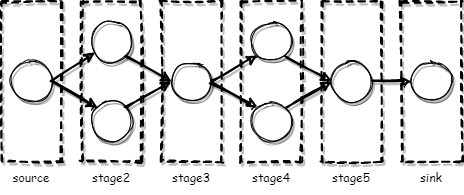

The diagram above was exported from draw.io. Its source (the exported page's mxGraphModel, read from the mxfile embedded in the PNG):
<mxGraphModel dx="1422" dy="772" grid="1" gridSize="10" guides="1" tooltips="1" connect="1" arrows="1" fold="1" page="1" pageScale="1" pageWidth="700" pageHeight="1000" math="0" shadow="0">
  <root>
    <mxCell id="0" />
    <mxCell id="1" parent="0" />
    <mxCell id="W3fLyQn7vlsy_3E_rHk4-1" value="" style="ellipse;whiteSpace=wrap;html=1;aspect=fixed;sketch=1;shadow=1;fontFamily=Comic Sans MS;labelBackgroundColor=none;" parent="1" vertex="1">
      <mxGeometry x="20" y="260" width="40" height="40" as="geometry" />
    </mxCell>
    <mxCell id="W3fLyQn7vlsy_3E_rHk4-2" value="" style="ellipse;whiteSpace=wrap;html=1;aspect=fixed;sketch=1;shadow=1;fontFamily=Comic Sans MS;labelBackgroundColor=none;" parent="1" vertex="1">
      <mxGeometry x="340" y="260" width="40" height="40" as="geometry" />
    </mxCell>
    <mxCell id="W3fLyQn7vlsy_3E_rHk4-3" value="" style="ellipse;whiteSpace=wrap;html=1;aspect=fixed;sketch=1;shadow=1;fontFamily=Comic Sans MS;labelBackgroundColor=none;" parent="1" vertex="1">
      <mxGeometry x="100" y="300" width="40" height="40" as="geometry" />
    </mxCell>
    <mxCell id="W3fLyQn7vlsy_3E_rHk4-4" value="" style="ellipse;whiteSpace=wrap;html=1;aspect=fixed;sketch=1;shadow=1;fontFamily=Comic Sans MS;labelBackgroundColor=none;" parent="1" vertex="1">
      <mxGeometry x="100" y="220" width="40" height="40" as="geometry" />
    </mxCell>
    <mxCell id="W3fLyQn7vlsy_3E_rHk4-5" value="" style="ellipse;whiteSpace=wrap;html=1;aspect=fixed;sketch=1;shadow=1;fontFamily=Comic Sans MS;labelBackgroundColor=none;" parent="1" vertex="1">
      <mxGeometry x="180" y="260" width="40" height="40" as="geometry" />
    </mxCell>
    <mxCell id="W3fLyQn7vlsy_3E_rHk4-6" value="" style="ellipse;whiteSpace=wrap;html=1;aspect=fixed;sketch=1;shadow=1;fontFamily=Comic Sans MS;labelBackgroundColor=none;" parent="1" vertex="1">
      <mxGeometry x="260" y="220" width="40" height="40" as="geometry" />
    </mxCell>
    <mxCell id="W3fLyQn7vlsy_3E_rHk4-7" value="" style="ellipse;whiteSpace=wrap;html=1;aspect=fixed;sketch=1;shadow=1;fontFamily=Comic Sans MS;labelBackgroundColor=none;" parent="1" vertex="1">
      <mxGeometry x="260" y="300" width="40" height="40" as="geometry" />
    </mxCell>
    <mxCell id="W3fLyQn7vlsy_3E_rHk4-8" value="" style="endArrow=classic;html=1;exitX=1;exitY=0.5;exitDx=0;exitDy=0;strokeWidth=2;sketch=1;shadow=1;fontFamily=Comic Sans MS;labelBackgroundColor=none;" parent="1" source="W3fLyQn7vlsy_3E_rHk4-1" target="W3fLyQn7vlsy_3E_rHk4-4" edge="1">
      <mxGeometry width="50" height="50" relative="1" as="geometry">
        <mxPoint x="320" y="420" as="sourcePoint" />
        <mxPoint x="370" y="370" as="targetPoint" />
      </mxGeometry>
    </mxCell>
    <mxCell id="W3fLyQn7vlsy_3E_rHk4-9" value="" style="endArrow=classic;html=1;exitX=1;exitY=0.5;exitDx=0;exitDy=0;entryX=0;entryY=0;entryDx=0;entryDy=0;strokeWidth=2;sketch=1;shadow=1;fontFamily=Comic Sans MS;labelBackgroundColor=none;" parent="1" source="W3fLyQn7vlsy_3E_rHk4-1" target="W3fLyQn7vlsy_3E_rHk4-3" edge="1">
      <mxGeometry width="50" height="50" relative="1" as="geometry">
        <mxPoint x="320" y="420" as="sourcePoint" />
        <mxPoint x="370" y="370" as="targetPoint" />
      </mxGeometry>
    </mxCell>
    <mxCell id="W3fLyQn7vlsy_3E_rHk4-10" value="" style="endArrow=classic;html=1;exitX=1;exitY=1;exitDx=0;exitDy=0;entryX=0;entryY=0.5;entryDx=0;entryDy=0;strokeWidth=2;sketch=1;shadow=1;fontFamily=Comic Sans MS;labelBackgroundColor=none;" parent="1" source="W3fLyQn7vlsy_3E_rHk4-4" target="W3fLyQn7vlsy_3E_rHk4-5" edge="1">
      <mxGeometry width="50" height="50" relative="1" as="geometry">
        <mxPoint x="320" y="420" as="sourcePoint" />
        <mxPoint x="370" y="370" as="targetPoint" />
      </mxGeometry>
    </mxCell>
    <mxCell id="W3fLyQn7vlsy_3E_rHk4-11" value="" style="endArrow=classic;html=1;exitX=1;exitY=0;exitDx=0;exitDy=0;entryX=0;entryY=0.5;entryDx=0;entryDy=0;strokeWidth=2;sketch=1;shadow=1;fontFamily=Comic Sans MS;labelBackgroundColor=none;" parent="1" source="W3fLyQn7vlsy_3E_rHk4-3" target="W3fLyQn7vlsy_3E_rHk4-5" edge="1">
      <mxGeometry width="50" height="50" relative="1" as="geometry">
        <mxPoint x="320" y="420" as="sourcePoint" />
        <mxPoint x="370" y="370" as="targetPoint" />
      </mxGeometry>
    </mxCell>
    <mxCell id="W3fLyQn7vlsy_3E_rHk4-12" value="" style="endArrow=classic;html=1;exitX=1;exitY=0.5;exitDx=0;exitDy=0;entryX=0;entryY=1;entryDx=0;entryDy=0;strokeWidth=2;sketch=1;shadow=1;fontFamily=Comic Sans MS;labelBackgroundColor=none;" parent="1" source="W3fLyQn7vlsy_3E_rHk4-5" target="W3fLyQn7vlsy_3E_rHk4-6" edge="1">
      <mxGeometry width="50" height="50" relative="1" as="geometry">
        <mxPoint x="320" y="420" as="sourcePoint" />
        <mxPoint x="370" y="370" as="targetPoint" />
      </mxGeometry>
    </mxCell>
    <mxCell id="W3fLyQn7vlsy_3E_rHk4-13" value="" style="endArrow=classic;html=1;exitX=1;exitY=0.5;exitDx=0;exitDy=0;entryX=0;entryY=0;entryDx=0;entryDy=0;strokeWidth=2;sketch=1;shadow=1;fontFamily=Comic Sans MS;labelBackgroundColor=none;" parent="1" source="W3fLyQn7vlsy_3E_rHk4-5" target="W3fLyQn7vlsy_3E_rHk4-7" edge="1">
      <mxGeometry width="50" height="50" relative="1" as="geometry">
        <mxPoint x="320" y="420" as="sourcePoint" />
        <mxPoint x="270" y="310" as="targetPoint" />
      </mxGeometry>
    </mxCell>
    <mxCell id="W3fLyQn7vlsy_3E_rHk4-14" value="" style="endArrow=classic;html=1;exitX=1;exitY=1;exitDx=0;exitDy=0;entryX=0;entryY=0.5;entryDx=0;entryDy=0;strokeWidth=2;sketch=1;shadow=1;fontFamily=Comic Sans MS;labelBackgroundColor=none;" parent="1" source="W3fLyQn7vlsy_3E_rHk4-6" target="W3fLyQn7vlsy_3E_rHk4-2" edge="1">
      <mxGeometry width="50" height="50" relative="1" as="geometry">
        <mxPoint x="320" y="420" as="sourcePoint" />
        <mxPoint x="370" y="370" as="targetPoint" />
      </mxGeometry>
    </mxCell>
    <mxCell id="W3fLyQn7vlsy_3E_rHk4-15" value="" style="endArrow=classic;html=1;exitX=1;exitY=0;exitDx=0;exitDy=0;entryX=0;entryY=0.5;entryDx=0;entryDy=0;strokeWidth=2;sketch=1;shadow=1;fontFamily=Comic Sans MS;labelBackgroundColor=none;" parent="1" source="W3fLyQn7vlsy_3E_rHk4-7" target="W3fLyQn7vlsy_3E_rHk4-2" edge="1">
      <mxGeometry width="50" height="50" relative="1" as="geometry">
        <mxPoint x="320" y="420" as="sourcePoint" />
        <mxPoint x="370" y="370" as="targetPoint" />
      </mxGeometry>
    </mxCell>
    <mxCell id="W3fLyQn7vlsy_3E_rHk4-18" value="" style="rounded=0;whiteSpace=wrap;html=1;fillColor=none;sketch=1;dashed=1;strokeWidth=2;shadow=1;fontFamily=Comic Sans MS;labelBackgroundColor=none;" parent="1" vertex="1">
      <mxGeometry x="10" y="200" width="60" height="160" as="geometry" />
    </mxCell>
    <mxCell id="W3fLyQn7vlsy_3E_rHk4-19" value="source" style="text;html=1;strokeColor=none;fillColor=none;align=center;verticalAlign=middle;whiteSpace=wrap;rounded=0;dashed=1;sketch=1;shadow=1;fontFamily=Comic Sans MS;labelBackgroundColor=none;" parent="1" vertex="1">
      <mxGeometry x="10" y="360" width="60" height="30" as="geometry" />
    </mxCell>
    <mxCell id="W3fLyQn7vlsy_3E_rHk4-20" value="" style="rounded=0;whiteSpace=wrap;html=1;fillColor=none;sketch=1;dashed=1;strokeWidth=2;shadow=1;fontFamily=Comic Sans MS;labelBackgroundColor=none;" parent="1" vertex="1">
      <mxGeometry x="90" y="200" width="60" height="160" as="geometry" />
    </mxCell>
    <mxCell id="W3fLyQn7vlsy_3E_rHk4-21" value="stage2" style="text;html=1;strokeColor=none;fillColor=none;align=center;verticalAlign=middle;whiteSpace=wrap;rounded=0;dashed=1;sketch=1;shadow=1;fontFamily=Comic Sans MS;labelBackgroundColor=none;" parent="1" vertex="1">
      <mxGeometry x="90" y="360" width="60" height="30" as="geometry" />
    </mxCell>
    <mxCell id="W3fLyQn7vlsy_3E_rHk4-22" value="" style="rounded=0;whiteSpace=wrap;html=1;fillColor=none;sketch=1;dashed=1;strokeWidth=2;shadow=1;fontFamily=Comic Sans MS;labelBackgroundColor=none;" parent="1" vertex="1">
      <mxGeometry x="170" y="200" width="60" height="160" as="geometry" />
    </mxCell>
    <mxCell id="W3fLyQn7vlsy_3E_rHk4-23" value="stage3" style="text;html=1;strokeColor=none;fillColor=none;align=center;verticalAlign=middle;whiteSpace=wrap;rounded=0;dashed=1;sketch=1;shadow=1;fontFamily=Comic Sans MS;labelBackgroundColor=none;" parent="1" vertex="1">
      <mxGeometry x="170" y="360" width="60" height="30" as="geometry" />
    </mxCell>
    <mxCell id="W3fLyQn7vlsy_3E_rHk4-24" value="" style="rounded=0;whiteSpace=wrap;html=1;fillColor=none;sketch=1;dashed=1;strokeWidth=2;shadow=1;fontFamily=Comic Sans MS;labelBackgroundColor=none;" parent="1" vertex="1">
      <mxGeometry x="250" y="200" width="60" height="160" as="geometry" />
    </mxCell>
    <mxCell id="W3fLyQn7vlsy_3E_rHk4-25" value="stage4" style="text;html=1;strokeColor=none;fillColor=none;align=center;verticalAlign=middle;whiteSpace=wrap;rounded=0;dashed=1;sketch=1;shadow=1;fontFamily=Comic Sans MS;labelBackgroundColor=none;" parent="1" vertex="1">
      <mxGeometry x="250" y="360" width="60" height="30" as="geometry" />
    </mxCell>
    <mxCell id="W3fLyQn7vlsy_3E_rHk4-26" value="" style="rounded=0;whiteSpace=wrap;html=1;fillColor=none;sketch=1;dashed=1;strokeWidth=2;shadow=1;fontFamily=Comic Sans MS;labelBackgroundColor=none;" parent="1" vertex="1">
      <mxGeometry x="330" y="200" width="60" height="160" as="geometry" />
    </mxCell>
    <mxCell id="W3fLyQn7vlsy_3E_rHk4-27" value="stage5" style="text;html=1;strokeColor=none;fillColor=none;align=center;verticalAlign=middle;whiteSpace=wrap;rounded=0;dashed=1;sketch=1;shadow=1;fontFamily=Comic Sans MS;labelBackgroundColor=none;" parent="1" vertex="1">
      <mxGeometry x="330" y="360" width="60" height="30" as="geometry" />
    </mxCell>
    <mxCell id="W3fLyQn7vlsy_3E_rHk4-28" value="" style="ellipse;whiteSpace=wrap;html=1;aspect=fixed;sketch=1;shadow=1;fontFamily=Comic Sans MS;labelBackgroundColor=none;" parent="1" vertex="1">
      <mxGeometry x="420" y="260" width="40" height="40" as="geometry" />
    </mxCell>
    <mxCell id="W3fLyQn7vlsy_3E_rHk4-29" value="" style="endArrow=classic;html=1;strokeWidth=2;exitX=1;exitY=0.5;exitDx=0;exitDy=0;entryX=0;entryY=0.5;entryDx=0;entryDy=0;sketch=1;shadow=1;fontFamily=Comic Sans MS;labelBackgroundColor=none;" parent="1" source="W3fLyQn7vlsy_3E_rHk4-2" target="W3fLyQn7vlsy_3E_rHk4-28" edge="1">
      <mxGeometry width="50" height="50" relative="1" as="geometry">
        <mxPoint x="220" y="390" as="sourcePoint" />
        <mxPoint x="270" y="340" as="targetPoint" />
      </mxGeometry>
    </mxCell>
    <mxCell id="W3fLyQn7vlsy_3E_rHk4-30" value="" style="rounded=0;whiteSpace=wrap;html=1;fillColor=none;sketch=1;dashed=1;strokeWidth=2;shadow=1;fontFamily=Comic Sans MS;labelBackgroundColor=none;" parent="1" vertex="1">
      <mxGeometry x="410" y="200" width="60" height="160" as="geometry" />
    </mxCell>
    <mxCell id="W3fLyQn7vlsy_3E_rHk4-31" value="sink" style="text;html=1;strokeColor=none;fillColor=none;align=center;verticalAlign=middle;whiteSpace=wrap;rounded=0;dashed=1;sketch=1;shadow=1;fontFamily=Comic Sans MS;labelBackgroundColor=none;" parent="1" vertex="1">
      <mxGeometry x="410" y="360" width="60" height="30" as="geometry" />
    </mxCell>
  </root>
</mxGraphModel>